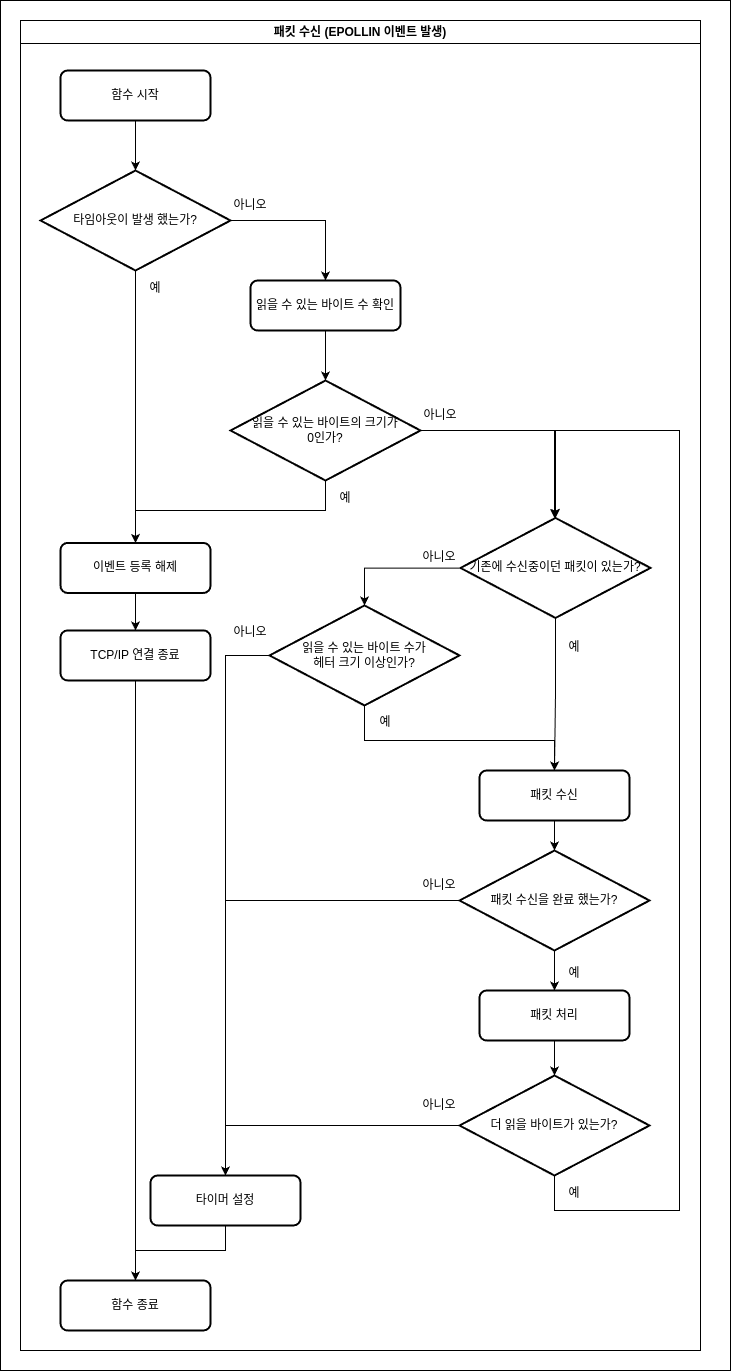

The diagram above was exported from draw.io. Its source (the exported page's mxGraphModel, read from the mxfile embedded in the PNG):
<mxGraphModel dx="2728" dy="1518" grid="1" gridSize="10" guides="1" tooltips="1" connect="1" arrows="1" fold="1" page="1" pageScale="1" pageWidth="827" pageHeight="1169" math="0" shadow="0">
  <root>
    <mxCell id="0" />
    <mxCell id="1" parent="0" />
    <mxCell id="TERjzpkvIem7WyNu2EBE-73" value="" style="rounded=0;whiteSpace=wrap;html=1;" vertex="1" parent="1">
      <mxGeometry x="630" y="60" width="730" height="1370" as="geometry" />
    </mxCell>
    <mxCell id="MBsT_awd4wOvWH8xiZvL-463" value="패킷 수신 (EPOLLIN 이벤트 발생)" style="swimlane;whiteSpace=wrap;html=1;" parent="1" vertex="1">
      <mxGeometry x="650" y="80" width="680" height="1330" as="geometry" />
    </mxCell>
    <mxCell id="TERjzpkvIem7WyNu2EBE-6" style="edgeStyle=orthogonalEdgeStyle;rounded=0;orthogonalLoop=1;jettySize=auto;html=1;exitX=0;exitY=1;exitDx=0;exitDy=0;" edge="1" parent="MBsT_awd4wOvWH8xiZvL-463" source="MBsT_awd4wOvWH8xiZvL-464" target="TERjzpkvIem7WyNu2EBE-2">
      <mxGeometry relative="1" as="geometry">
        <Array as="points">
          <mxPoint x="305" y="200" />
        </Array>
      </mxGeometry>
    </mxCell>
    <mxCell id="MBsT_awd4wOvWH8xiZvL-464" value="아니오" style="text;html=1;align=center;verticalAlign=middle;whiteSpace=wrap;rounded=0;" parent="MBsT_awd4wOvWH8xiZvL-463" vertex="1">
      <mxGeometry x="210" y="170" width="40" height="30" as="geometry" />
    </mxCell>
    <mxCell id="MBsT_awd4wOvWH8xiZvL-469" style="edgeStyle=orthogonalEdgeStyle;rounded=0;orthogonalLoop=1;jettySize=auto;html=1;exitX=0.5;exitY=1;exitDx=0;exitDy=0;" parent="MBsT_awd4wOvWH8xiZvL-463" source="MBsT_awd4wOvWH8xiZvL-470" target="MBsT_awd4wOvWH8xiZvL-472" edge="1">
      <mxGeometry relative="1" as="geometry">
        <Array as="points">
          <mxPoint x="115" y="110" />
          <mxPoint x="115" y="110" />
        </Array>
      </mxGeometry>
    </mxCell>
    <mxCell id="MBsT_awd4wOvWH8xiZvL-470" value="함수 시작" style="rounded=1;whiteSpace=wrap;html=1;absoluteArcSize=1;arcSize=14;strokeWidth=2;" parent="MBsT_awd4wOvWH8xiZvL-463" vertex="1">
      <mxGeometry x="40" y="50" width="150" height="50" as="geometry" />
    </mxCell>
    <mxCell id="TERjzpkvIem7WyNu2EBE-70" style="edgeStyle=orthogonalEdgeStyle;rounded=0;orthogonalLoop=1;jettySize=auto;html=1;" edge="1" parent="MBsT_awd4wOvWH8xiZvL-463" source="MBsT_awd4wOvWH8xiZvL-472" target="TERjzpkvIem7WyNu2EBE-69">
      <mxGeometry relative="1" as="geometry" />
    </mxCell>
    <mxCell id="MBsT_awd4wOvWH8xiZvL-472" value="타임아웃이 발생 했는가?" style="strokeWidth=2;html=1;shape=mxgraph.flowchart.decision;whiteSpace=wrap;" parent="MBsT_awd4wOvWH8xiZvL-463" vertex="1">
      <mxGeometry x="20" y="150" width="190" height="100" as="geometry" />
    </mxCell>
    <mxCell id="MBsT_awd4wOvWH8xiZvL-478" value="예" style="text;html=1;align=center;verticalAlign=middle;whiteSpace=wrap;rounded=0;" parent="MBsT_awd4wOvWH8xiZvL-463" vertex="1">
      <mxGeometry x="120" y="250" width="30" height="35" as="geometry" />
    </mxCell>
    <mxCell id="TERjzpkvIem7WyNu2EBE-39" style="edgeStyle=orthogonalEdgeStyle;rounded=0;orthogonalLoop=1;jettySize=auto;html=1;" edge="1" parent="MBsT_awd4wOvWH8xiZvL-463" source="TERjzpkvIem7WyNu2EBE-1" target="TERjzpkvIem7WyNu2EBE-28">
      <mxGeometry relative="1" as="geometry" />
    </mxCell>
    <mxCell id="TERjzpkvIem7WyNu2EBE-1" value="TCP/IP 연결 종료" style="rounded=1;whiteSpace=wrap;html=1;absoluteArcSize=1;arcSize=14;strokeWidth=2;" vertex="1" parent="MBsT_awd4wOvWH8xiZvL-463">
      <mxGeometry x="40" y="609.95" width="150" height="50" as="geometry" />
    </mxCell>
    <mxCell id="TERjzpkvIem7WyNu2EBE-11" style="edgeStyle=orthogonalEdgeStyle;rounded=0;orthogonalLoop=1;jettySize=auto;html=1;" edge="1" parent="MBsT_awd4wOvWH8xiZvL-463" source="TERjzpkvIem7WyNu2EBE-2" target="TERjzpkvIem7WyNu2EBE-3">
      <mxGeometry relative="1" as="geometry" />
    </mxCell>
    <mxCell id="TERjzpkvIem7WyNu2EBE-2" value="읽을 수 있는 바이트 수 확인" style="rounded=1;whiteSpace=wrap;html=1;absoluteArcSize=1;arcSize=14;strokeWidth=2;" vertex="1" parent="MBsT_awd4wOvWH8xiZvL-463">
      <mxGeometry x="230" y="260" width="150" height="50" as="geometry" />
    </mxCell>
    <mxCell id="TERjzpkvIem7WyNu2EBE-72" style="edgeStyle=orthogonalEdgeStyle;rounded=0;orthogonalLoop=1;jettySize=auto;html=1;entryX=0.5;entryY=0;entryDx=0;entryDy=0;" edge="1" parent="MBsT_awd4wOvWH8xiZvL-463" source="TERjzpkvIem7WyNu2EBE-3" target="TERjzpkvIem7WyNu2EBE-69">
      <mxGeometry relative="1" as="geometry">
        <Array as="points">
          <mxPoint x="305" y="490" />
          <mxPoint x="115" y="490" />
        </Array>
      </mxGeometry>
    </mxCell>
    <mxCell id="TERjzpkvIem7WyNu2EBE-3" value="읽을 수 있는 바이트의 크기가&lt;div&gt;0인가?&lt;/div&gt;" style="strokeWidth=2;html=1;shape=mxgraph.flowchart.decision;whiteSpace=wrap;" vertex="1" parent="MBsT_awd4wOvWH8xiZvL-463">
      <mxGeometry x="210" y="360" width="190" height="100" as="geometry" />
    </mxCell>
    <mxCell id="TERjzpkvIem7WyNu2EBE-18" style="edgeStyle=orthogonalEdgeStyle;rounded=0;orthogonalLoop=1;jettySize=auto;html=1;" edge="1" parent="MBsT_awd4wOvWH8xiZvL-463" source="TERjzpkvIem7WyNu2EBE-14" target="TERjzpkvIem7WyNu2EBE-15">
      <mxGeometry relative="1" as="geometry" />
    </mxCell>
    <mxCell id="TERjzpkvIem7WyNu2EBE-14" value="기존에 수신중이던 패킷이 있는가?" style="strokeWidth=2;html=1;shape=mxgraph.flowchart.decision;whiteSpace=wrap;" vertex="1" parent="MBsT_awd4wOvWH8xiZvL-463">
      <mxGeometry x="440" y="497.45000000000005" width="190" height="100" as="geometry" />
    </mxCell>
    <mxCell id="TERjzpkvIem7WyNu2EBE-15" value="패킷 수신" style="rounded=1;whiteSpace=wrap;html=1;absoluteArcSize=1;arcSize=14;strokeWidth=2;" vertex="1" parent="MBsT_awd4wOvWH8xiZvL-463">
      <mxGeometry x="459" y="750" width="150" height="50" as="geometry" />
    </mxCell>
    <mxCell id="TERjzpkvIem7WyNu2EBE-57" style="edgeStyle=orthogonalEdgeStyle;rounded=0;orthogonalLoop=1;jettySize=auto;html=1;entryX=0.5;entryY=0;entryDx=0;entryDy=0;" edge="1" parent="MBsT_awd4wOvWH8xiZvL-463" source="TERjzpkvIem7WyNu2EBE-16" target="TERjzpkvIem7WyNu2EBE-29">
      <mxGeometry relative="1" as="geometry">
        <Array as="points">
          <mxPoint x="205" y="635" />
        </Array>
      </mxGeometry>
    </mxCell>
    <mxCell id="TERjzpkvIem7WyNu2EBE-60" style="edgeStyle=orthogonalEdgeStyle;rounded=0;orthogonalLoop=1;jettySize=auto;html=1;entryX=0.5;entryY=0;entryDx=0;entryDy=0;" edge="1" parent="MBsT_awd4wOvWH8xiZvL-463" source="TERjzpkvIem7WyNu2EBE-16" target="TERjzpkvIem7WyNu2EBE-15">
      <mxGeometry relative="1" as="geometry">
        <Array as="points">
          <mxPoint x="344" y="720" />
          <mxPoint x="534" y="720" />
        </Array>
      </mxGeometry>
    </mxCell>
    <mxCell id="TERjzpkvIem7WyNu2EBE-16" value="읽을 수 있는 바이트 수가&lt;div&gt;헤터 크기 이상인가?&lt;/div&gt;" style="strokeWidth=2;html=1;shape=mxgraph.flowchart.decision;whiteSpace=wrap;" vertex="1" parent="MBsT_awd4wOvWH8xiZvL-463">
      <mxGeometry x="249" y="584.95" width="190" height="100" as="geometry" />
    </mxCell>
    <mxCell id="TERjzpkvIem7WyNu2EBE-20" value="예" style="text;html=1;align=center;verticalAlign=middle;whiteSpace=wrap;rounded=0;" vertex="1" parent="MBsT_awd4wOvWH8xiZvL-463">
      <mxGeometry x="539" y="609.95" width="30" height="35" as="geometry" />
    </mxCell>
    <mxCell id="TERjzpkvIem7WyNu2EBE-21" value="예" style="text;html=1;align=center;verticalAlign=middle;whiteSpace=wrap;rounded=0;" vertex="1" parent="MBsT_awd4wOvWH8xiZvL-463">
      <mxGeometry x="350" y="684.95" width="30" height="35" as="geometry" />
    </mxCell>
    <mxCell id="TERjzpkvIem7WyNu2EBE-23" value="예" style="text;html=1;align=center;verticalAlign=middle;whiteSpace=wrap;rounded=0;" vertex="1" parent="MBsT_awd4wOvWH8xiZvL-463">
      <mxGeometry x="310" y="460" width="30" height="35" as="geometry" />
    </mxCell>
    <mxCell id="TERjzpkvIem7WyNu2EBE-25" style="edgeStyle=orthogonalEdgeStyle;rounded=0;orthogonalLoop=1;jettySize=auto;html=1;entryX=0.5;entryY=0;entryDx=0;entryDy=0;entryPerimeter=0;" edge="1" parent="MBsT_awd4wOvWH8xiZvL-463" source="TERjzpkvIem7WyNu2EBE-3" target="TERjzpkvIem7WyNu2EBE-14">
      <mxGeometry relative="1" as="geometry" />
    </mxCell>
    <mxCell id="TERjzpkvIem7WyNu2EBE-26" value="아니오" style="text;html=1;align=center;verticalAlign=middle;whiteSpace=wrap;rounded=0;" vertex="1" parent="MBsT_awd4wOvWH8xiZvL-463">
      <mxGeometry x="400" y="380" width="40" height="30" as="geometry" />
    </mxCell>
    <mxCell id="TERjzpkvIem7WyNu2EBE-27" value="아니오" style="text;html=1;align=center;verticalAlign=middle;whiteSpace=wrap;rounded=0;" vertex="1" parent="MBsT_awd4wOvWH8xiZvL-463">
      <mxGeometry x="399" y="522.45" width="40" height="30" as="geometry" />
    </mxCell>
    <mxCell id="TERjzpkvIem7WyNu2EBE-28" value="함수 종료" style="rounded=1;whiteSpace=wrap;html=1;absoluteArcSize=1;arcSize=14;strokeWidth=2;" vertex="1" parent="MBsT_awd4wOvWH8xiZvL-463">
      <mxGeometry x="40" y="1260" width="150" height="50" as="geometry" />
    </mxCell>
    <mxCell id="TERjzpkvIem7WyNu2EBE-68" style="edgeStyle=orthogonalEdgeStyle;rounded=0;orthogonalLoop=1;jettySize=auto;html=1;" edge="1" parent="MBsT_awd4wOvWH8xiZvL-463" source="TERjzpkvIem7WyNu2EBE-29" target="TERjzpkvIem7WyNu2EBE-28">
      <mxGeometry relative="1" as="geometry">
        <Array as="points">
          <mxPoint x="205" y="1230" />
          <mxPoint x="115" y="1230" />
        </Array>
      </mxGeometry>
    </mxCell>
    <mxCell id="TERjzpkvIem7WyNu2EBE-29" value="타이머 설정" style="rounded=1;whiteSpace=wrap;html=1;absoluteArcSize=1;arcSize=14;strokeWidth=2;" vertex="1" parent="MBsT_awd4wOvWH8xiZvL-463">
      <mxGeometry x="130" y="1155" width="150" height="50" as="geometry" />
    </mxCell>
    <mxCell id="TERjzpkvIem7WyNu2EBE-43" style="edgeStyle=orthogonalEdgeStyle;rounded=0;orthogonalLoop=1;jettySize=auto;html=1;entryX=0.5;entryY=0;entryDx=0;entryDy=0;" edge="1" parent="MBsT_awd4wOvWH8xiZvL-463" source="TERjzpkvIem7WyNu2EBE-32" target="TERjzpkvIem7WyNu2EBE-34">
      <mxGeometry relative="1" as="geometry" />
    </mxCell>
    <mxCell id="TERjzpkvIem7WyNu2EBE-58" style="edgeStyle=orthogonalEdgeStyle;rounded=0;orthogonalLoop=1;jettySize=auto;html=1;entryX=0.5;entryY=0;entryDx=0;entryDy=0;" edge="1" parent="MBsT_awd4wOvWH8xiZvL-463" source="TERjzpkvIem7WyNu2EBE-32" target="TERjzpkvIem7WyNu2EBE-29">
      <mxGeometry relative="1" as="geometry" />
    </mxCell>
    <mxCell id="TERjzpkvIem7WyNu2EBE-32" value="패킷 수신을 완료 했는가?" style="strokeWidth=2;html=1;shape=mxgraph.flowchart.decision;whiteSpace=wrap;" vertex="1" parent="MBsT_awd4wOvWH8xiZvL-463">
      <mxGeometry x="439" y="830" width="190" height="100" as="geometry" />
    </mxCell>
    <mxCell id="TERjzpkvIem7WyNu2EBE-33" style="edgeStyle=orthogonalEdgeStyle;rounded=0;orthogonalLoop=1;jettySize=auto;html=1;entryX=0.5;entryY=0;entryDx=0;entryDy=0;entryPerimeter=0;" edge="1" parent="MBsT_awd4wOvWH8xiZvL-463" source="TERjzpkvIem7WyNu2EBE-15" target="TERjzpkvIem7WyNu2EBE-32">
      <mxGeometry relative="1" as="geometry" />
    </mxCell>
    <mxCell id="TERjzpkvIem7WyNu2EBE-34" value="패킷 처리" style="rounded=1;whiteSpace=wrap;html=1;absoluteArcSize=1;arcSize=14;strokeWidth=2;" vertex="1" parent="MBsT_awd4wOvWH8xiZvL-463">
      <mxGeometry x="459" y="970" width="150" height="50" as="geometry" />
    </mxCell>
    <mxCell id="TERjzpkvIem7WyNu2EBE-59" style="edgeStyle=orthogonalEdgeStyle;rounded=0;orthogonalLoop=1;jettySize=auto;html=1;entryX=0.5;entryY=0;entryDx=0;entryDy=0;" edge="1" parent="MBsT_awd4wOvWH8xiZvL-463" source="TERjzpkvIem7WyNu2EBE-35" target="TERjzpkvIem7WyNu2EBE-29">
      <mxGeometry relative="1" as="geometry">
        <Array as="points">
          <mxPoint x="205" y="1105" />
        </Array>
      </mxGeometry>
    </mxCell>
    <mxCell id="TERjzpkvIem7WyNu2EBE-35" value="더 읽을 바이트가 있는가?" style="strokeWidth=2;html=1;shape=mxgraph.flowchart.decision;whiteSpace=wrap;" vertex="1" parent="MBsT_awd4wOvWH8xiZvL-463">
      <mxGeometry x="439" y="1055" width="190" height="100" as="geometry" />
    </mxCell>
    <mxCell id="TERjzpkvIem7WyNu2EBE-42" style="edgeStyle=orthogonalEdgeStyle;rounded=0;orthogonalLoop=1;jettySize=auto;html=1;entryX=0.5;entryY=0;entryDx=0;entryDy=0;entryPerimeter=0;" edge="1" parent="MBsT_awd4wOvWH8xiZvL-463" source="TERjzpkvIem7WyNu2EBE-34" target="TERjzpkvIem7WyNu2EBE-35">
      <mxGeometry relative="1" as="geometry" />
    </mxCell>
    <mxCell id="TERjzpkvIem7WyNu2EBE-44" value="예" style="text;html=1;align=center;verticalAlign=middle;whiteSpace=wrap;rounded=0;" vertex="1" parent="MBsT_awd4wOvWH8xiZvL-463">
      <mxGeometry x="539" y="935" width="30" height="35" as="geometry" />
    </mxCell>
    <mxCell id="TERjzpkvIem7WyNu2EBE-46" value="예" style="text;html=1;align=center;verticalAlign=middle;whiteSpace=wrap;rounded=0;" vertex="1" parent="MBsT_awd4wOvWH8xiZvL-463">
      <mxGeometry x="539" y="1155" width="30" height="35" as="geometry" />
    </mxCell>
    <mxCell id="TERjzpkvIem7WyNu2EBE-55" style="edgeStyle=orthogonalEdgeStyle;rounded=0;orthogonalLoop=1;jettySize=auto;html=1;entryX=0.5;entryY=0;entryDx=0;entryDy=0;entryPerimeter=0;" edge="1" parent="MBsT_awd4wOvWH8xiZvL-463" source="TERjzpkvIem7WyNu2EBE-14" target="TERjzpkvIem7WyNu2EBE-16">
      <mxGeometry relative="1" as="geometry">
        <Array as="points">
          <mxPoint x="344" y="547" />
        </Array>
      </mxGeometry>
    </mxCell>
    <mxCell id="TERjzpkvIem7WyNu2EBE-62" style="edgeStyle=orthogonalEdgeStyle;rounded=0;orthogonalLoop=1;jettySize=auto;html=1;entryX=0.5;entryY=0;entryDx=0;entryDy=0;entryPerimeter=0;" edge="1" parent="MBsT_awd4wOvWH8xiZvL-463" source="TERjzpkvIem7WyNu2EBE-35" target="TERjzpkvIem7WyNu2EBE-14">
      <mxGeometry relative="1" as="geometry">
        <Array as="points">
          <mxPoint x="534" y="1190" />
          <mxPoint x="659" y="1190" />
          <mxPoint x="659" y="410" />
          <mxPoint x="534" y="410" />
          <mxPoint x="534" y="497" />
        </Array>
      </mxGeometry>
    </mxCell>
    <mxCell id="TERjzpkvIem7WyNu2EBE-64" value="아니오" style="text;html=1;align=center;verticalAlign=middle;whiteSpace=wrap;rounded=0;" vertex="1" parent="MBsT_awd4wOvWH8xiZvL-463">
      <mxGeometry x="210" y="597.45" width="40" height="30" as="geometry" />
    </mxCell>
    <mxCell id="TERjzpkvIem7WyNu2EBE-65" value="아니오" style="text;html=1;align=center;verticalAlign=middle;whiteSpace=wrap;rounded=0;" vertex="1" parent="MBsT_awd4wOvWH8xiZvL-463">
      <mxGeometry x="399" y="850" width="40" height="30" as="geometry" />
    </mxCell>
    <mxCell id="TERjzpkvIem7WyNu2EBE-66" value="아니오" style="text;html=1;align=center;verticalAlign=middle;whiteSpace=wrap;rounded=0;" vertex="1" parent="MBsT_awd4wOvWH8xiZvL-463">
      <mxGeometry x="399" y="1070" width="40" height="30" as="geometry" />
    </mxCell>
    <mxCell id="TERjzpkvIem7WyNu2EBE-71" style="edgeStyle=orthogonalEdgeStyle;rounded=0;orthogonalLoop=1;jettySize=auto;html=1;" edge="1" parent="MBsT_awd4wOvWH8xiZvL-463" source="TERjzpkvIem7WyNu2EBE-69" target="TERjzpkvIem7WyNu2EBE-1">
      <mxGeometry relative="1" as="geometry" />
    </mxCell>
    <mxCell id="TERjzpkvIem7WyNu2EBE-69" value="이벤트 등록 해제" style="rounded=1;whiteSpace=wrap;html=1;absoluteArcSize=1;arcSize=14;strokeWidth=2;" vertex="1" parent="MBsT_awd4wOvWH8xiZvL-463">
      <mxGeometry x="40" y="522.45" width="150" height="50" as="geometry" />
    </mxCell>
  </root>
</mxGraphModel>